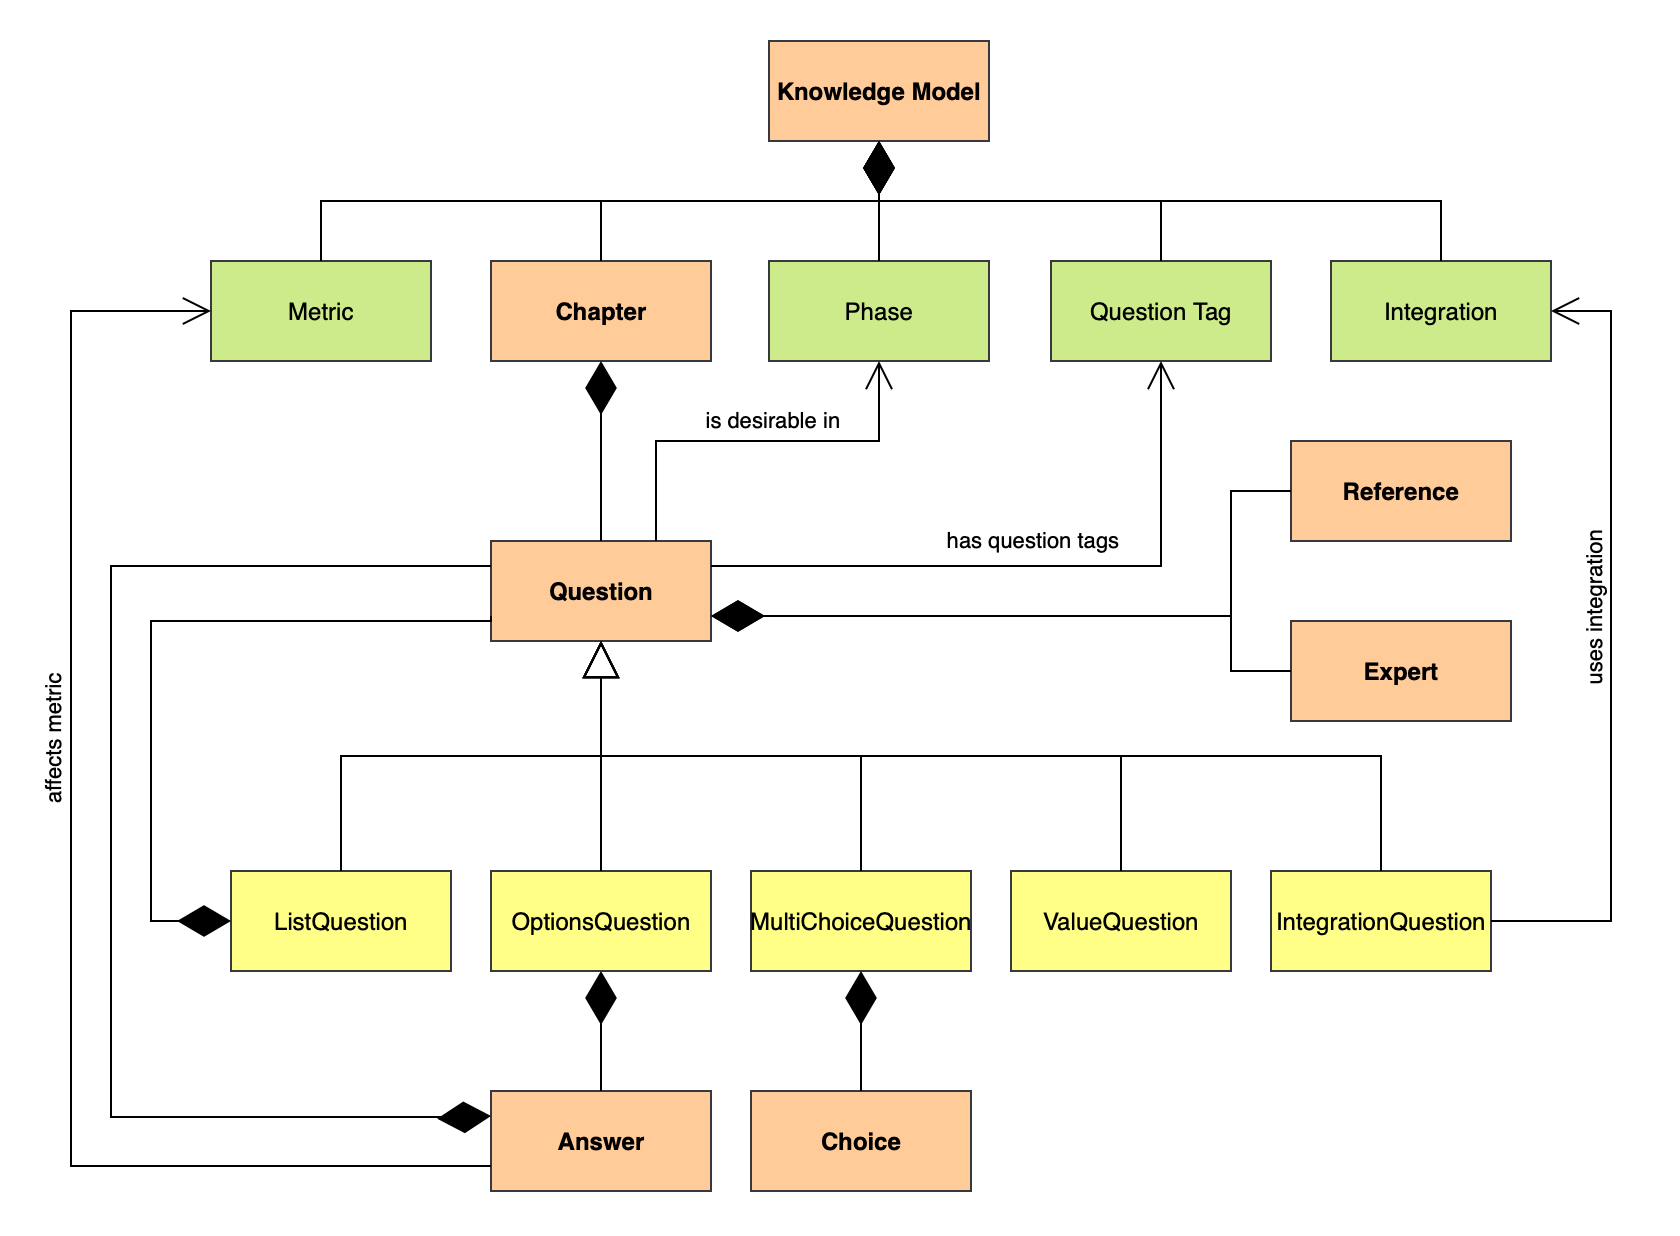

The diagram above was exported from draw.io. Its source (the exported page's mxGraphModel, read from the mxfile embedded in the PNG):
<mxGraphModel dx="1298" dy="817" grid="1" gridSize="10" guides="1" tooltips="1" connect="1" arrows="1" fold="1" page="1" pageScale="1" pageWidth="827" pageHeight="1169" math="0" shadow="0">
  <root>
    <mxCell id="0" />
    <mxCell id="1" parent="0" />
    <mxCell id="2" value="Knowledge Model" style="html=1;fontStyle=1;fillColor=#ffcc99;strokeColor=#36393d;" vertex="1" parent="1">
      <mxGeometry x="378" y="40" width="110" height="50" as="geometry" />
    </mxCell>
    <mxCell id="3" value="Metric" style="html=1;fillColor=#cdeb8b;strokeColor=#36393d;" vertex="1" parent="1">
      <mxGeometry x="99" y="150" width="110" height="50" as="geometry" />
    </mxCell>
    <mxCell id="4" value="Chapter" style="html=1;fontStyle=1;fillColor=#ffcc99;strokeColor=#36393d;" vertex="1" parent="1">
      <mxGeometry x="239" y="150" width="110" height="50" as="geometry" />
    </mxCell>
    <mxCell id="5" value="Phase" style="html=1;fillColor=#cdeb8b;strokeColor=#36393d;" vertex="1" parent="1">
      <mxGeometry x="378" y="150" width="110" height="50" as="geometry" />
    </mxCell>
    <mxCell id="6" value="Question Tag" style="html=1;fillColor=#cdeb8b;strokeColor=#36393d;" vertex="1" parent="1">
      <mxGeometry x="519" y="150" width="110" height="50" as="geometry" />
    </mxCell>
    <mxCell id="7" value="Integration" style="html=1;fillColor=#cdeb8b;strokeColor=#36393d;" vertex="1" parent="1">
      <mxGeometry x="659" y="150" width="110" height="50" as="geometry" />
    </mxCell>
    <mxCell id="8" value="Question" style="html=1;fontStyle=1;fillColor=#ffcc99;strokeColor=#36393d;" vertex="1" parent="1">
      <mxGeometry x="239" y="290" width="110" height="50" as="geometry" />
    </mxCell>
    <mxCell id="9" value="OptionsQuestion" style="html=1;fillColor=#ffff88;strokeColor=#36393d;" vertex="1" parent="1">
      <mxGeometry x="239" y="455" width="110" height="50" as="geometry" />
    </mxCell>
    <mxCell id="10" value="ListQuestion" style="html=1;fillColor=#ffff88;strokeColor=#36393d;" vertex="1" parent="1">
      <mxGeometry x="109" y="455" width="110" height="50" as="geometry" />
    </mxCell>
    <mxCell id="11" value="MultiChoiceQuestion" style="html=1;fillColor=#ffff88;strokeColor=#36393d;" vertex="1" parent="1">
      <mxGeometry x="369" y="455" width="110" height="50" as="geometry" />
    </mxCell>
    <mxCell id="12" value="ValueQuestion" style="html=1;fillColor=#ffff88;strokeColor=#36393d;" vertex="1" parent="1">
      <mxGeometry x="499" y="455" width="110" height="50" as="geometry" />
    </mxCell>
    <mxCell id="13" value="IntegrationQuestion" style="html=1;fillColor=#ffff88;strokeColor=#36393d;" vertex="1" parent="1">
      <mxGeometry x="629" y="455" width="110" height="50" as="geometry" />
    </mxCell>
    <mxCell id="14" value="Answer" style="html=1;fontStyle=1;fillColor=#ffcc99;strokeColor=#36393d;" vertex="1" parent="1">
      <mxGeometry x="239" y="565" width="110" height="50" as="geometry" />
    </mxCell>
    <mxCell id="15" value="Choice" style="html=1;fontStyle=1;fillColor=#ffcc99;strokeColor=#36393d;" vertex="1" parent="1">
      <mxGeometry x="369" y="565" width="110" height="50" as="geometry" />
    </mxCell>
    <mxCell id="16" value="Reference" style="html=1;fillColor=#ffcc99;strokeColor=#36393d;fontStyle=1" vertex="1" parent="1">
      <mxGeometry x="639" y="240" width="110" height="50" as="geometry" />
    </mxCell>
    <mxCell id="17" value="Expert" style="html=1;fillColor=#ffcc99;strokeColor=#36393d;fontStyle=1" vertex="1" parent="1">
      <mxGeometry x="639" y="330" width="110" height="50" as="geometry" />
    </mxCell>
    <mxCell id="18" value="" style="endArrow=diamondThin;endFill=1;endSize=24;html=1;rounded=0;entryX=0.5;entryY=1;entryDx=0;entryDy=0;exitX=0.5;exitY=0;exitDx=0;exitDy=0;edgeStyle=orthogonalEdgeStyle;" edge="1" source="3" target="2" parent="1">
      <mxGeometry width="160" relative="1" as="geometry">
        <mxPoint x="349" y="520" as="sourcePoint" />
        <mxPoint x="509" y="520" as="targetPoint" />
      </mxGeometry>
    </mxCell>
    <mxCell id="19" value="" style="endArrow=diamondThin;endFill=1;endSize=24;html=1;rounded=0;entryX=0.5;entryY=1;entryDx=0;entryDy=0;exitX=0.5;exitY=0;exitDx=0;exitDy=0;edgeStyle=orthogonalEdgeStyle;" edge="1" source="4" target="2" parent="1">
      <mxGeometry width="160" relative="1" as="geometry">
        <mxPoint x="164" y="160" as="sourcePoint" />
        <mxPoint x="443" y="100" as="targetPoint" />
      </mxGeometry>
    </mxCell>
    <mxCell id="20" value="" style="endArrow=diamondThin;endFill=1;endSize=24;html=1;rounded=0;entryX=0.5;entryY=1;entryDx=0;entryDy=0;exitX=0.5;exitY=0;exitDx=0;exitDy=0;edgeStyle=orthogonalEdgeStyle;" edge="1" source="5" target="2" parent="1">
      <mxGeometry width="160" relative="1" as="geometry">
        <mxPoint x="304" y="160" as="sourcePoint" />
        <mxPoint x="443" y="100" as="targetPoint" />
      </mxGeometry>
    </mxCell>
    <mxCell id="21" value="" style="endArrow=diamondThin;endFill=1;endSize=24;html=1;rounded=0;entryX=0.5;entryY=1;entryDx=0;entryDy=0;exitX=0.5;exitY=0;exitDx=0;exitDy=0;edgeStyle=orthogonalEdgeStyle;" edge="1" source="6" target="2" parent="1">
      <mxGeometry width="160" relative="1" as="geometry">
        <mxPoint x="443" y="160" as="sourcePoint" />
        <mxPoint x="443" y="100" as="targetPoint" />
      </mxGeometry>
    </mxCell>
    <mxCell id="22" value="" style="endArrow=diamondThin;endFill=1;endSize=24;html=1;rounded=0;entryX=0.5;entryY=1;entryDx=0;entryDy=0;exitX=0.5;exitY=0;exitDx=0;exitDy=0;edgeStyle=orthogonalEdgeStyle;" edge="1" source="7" target="2" parent="1">
      <mxGeometry width="160" relative="1" as="geometry">
        <mxPoint x="584" y="160" as="sourcePoint" />
        <mxPoint x="443" y="100" as="targetPoint" />
      </mxGeometry>
    </mxCell>
    <mxCell id="23" value="" style="endArrow=diamondThin;endFill=1;endSize=24;html=1;rounded=0;entryX=0.5;entryY=1;entryDx=0;entryDy=0;exitX=0.5;exitY=0;exitDx=0;exitDy=0;edgeStyle=orthogonalEdgeStyle;" edge="1" source="8" target="4" parent="1">
      <mxGeometry width="160" relative="1" as="geometry">
        <mxPoint x="724" y="160" as="sourcePoint" />
        <mxPoint x="443" y="100" as="targetPoint" />
      </mxGeometry>
    </mxCell>
    <mxCell id="24" value="" style="endArrow=diamondThin;endFill=1;endSize=24;html=1;rounded=0;exitX=0;exitY=0.5;exitDx=0;exitDy=0;edgeStyle=orthogonalEdgeStyle;entryX=1;entryY=0.75;entryDx=0;entryDy=0;" edge="1" source="16" target="8" parent="1">
      <mxGeometry width="160" relative="1" as="geometry">
        <mxPoint x="304" y="300" as="sourcePoint" />
        <mxPoint x="419" y="330" as="targetPoint" />
        <Array as="points">
          <mxPoint x="609" y="265" />
          <mxPoint x="609" y="328" />
          <mxPoint x="349" y="328" />
        </Array>
      </mxGeometry>
    </mxCell>
    <mxCell id="25" value="" style="endArrow=diamondThin;endFill=1;endSize=24;html=1;rounded=0;exitX=0;exitY=0.5;exitDx=0;exitDy=0;edgeStyle=orthogonalEdgeStyle;entryX=1;entryY=0.75;entryDx=0;entryDy=0;" edge="1" source="17" target="8" parent="1">
      <mxGeometry width="160" relative="1" as="geometry">
        <mxPoint x="649" y="275" as="sourcePoint" />
        <mxPoint x="359" y="325" as="targetPoint" />
        <Array as="points">
          <mxPoint x="609" y="355" />
          <mxPoint x="609" y="328" />
          <mxPoint x="349" y="328" />
        </Array>
      </mxGeometry>
    </mxCell>
    <mxCell id="26" value="" style="endArrow=diamondThin;endFill=1;endSize=24;html=1;rounded=0;entryX=0.5;entryY=1;entryDx=0;entryDy=0;exitX=0.5;exitY=0;exitDx=0;exitDy=0;edgeStyle=orthogonalEdgeStyle;" edge="1" source="14" target="9" parent="1">
      <mxGeometry width="160" relative="1" as="geometry">
        <mxPoint x="304" y="345" as="sourcePoint" />
        <mxPoint x="304" y="255" as="targetPoint" />
      </mxGeometry>
    </mxCell>
    <mxCell id="27" value="" style="endArrow=diamondThin;endFill=1;endSize=24;html=1;rounded=0;entryX=0.5;entryY=1;entryDx=0;entryDy=0;edgeStyle=orthogonalEdgeStyle;exitX=0.5;exitY=0;exitDx=0;exitDy=0;" edge="1" source="15" target="11" parent="1">
      <mxGeometry width="160" relative="1" as="geometry">
        <mxPoint x="414" y="565" as="sourcePoint" />
        <mxPoint x="294" y="515" as="targetPoint" />
      </mxGeometry>
    </mxCell>
    <mxCell id="28" value="" style="endArrow=diamondThin;endFill=1;endSize=24;html=1;rounded=0;exitX=0;exitY=0.75;exitDx=0;exitDy=0;edgeStyle=orthogonalEdgeStyle;entryX=0;entryY=0.5;entryDx=0;entryDy=0;" edge="1" source="8" target="10" parent="1">
      <mxGeometry width="160" relative="1" as="geometry">
        <mxPoint x="193.97" y="595" as="sourcePoint" />
        <mxPoint x="79" y="570" as="targetPoint" />
        <Array as="points">
          <mxPoint x="239" y="330" />
          <mxPoint x="69" y="330" />
          <mxPoint x="69" y="480" />
        </Array>
      </mxGeometry>
    </mxCell>
    <mxCell id="29" value="" style="endArrow=diamondThin;endFill=1;endSize=24;html=1;rounded=0;exitX=0;exitY=0.25;exitDx=0;exitDy=0;edgeStyle=orthogonalEdgeStyle;entryX=0;entryY=0.25;entryDx=0;entryDy=0;" edge="1" source="8" target="14" parent="1">
      <mxGeometry width="160" relative="1" as="geometry">
        <mxPoint x="218.97" y="320" as="sourcePoint" />
        <mxPoint x="78.97" y="485" as="targetPoint" />
        <Array as="points">
          <mxPoint x="49" y="303" />
          <mxPoint x="49" y="578" />
          <mxPoint x="229" y="578" />
        </Array>
      </mxGeometry>
    </mxCell>
    <mxCell id="30" value="" style="endArrow=block;endSize=16;endFill=0;html=1;rounded=0;edgeStyle=orthogonalEdgeStyle;entryX=0.5;entryY=1;entryDx=0;entryDy=0;exitX=0.5;exitY=0;exitDx=0;exitDy=0;" edge="1" source="10" target="8" parent="1">
      <mxGeometry width="160" relative="1" as="geometry">
        <mxPoint x="179" y="400" as="sourcePoint" />
        <mxPoint x="339" y="400" as="targetPoint" />
      </mxGeometry>
    </mxCell>
    <mxCell id="31" value="" style="endArrow=block;endSize=16;endFill=0;html=1;rounded=0;edgeStyle=orthogonalEdgeStyle;exitX=0.5;exitY=0;exitDx=0;exitDy=0;entryX=0.5;entryY=1;entryDx=0;entryDy=0;" edge="1" source="9" target="8" parent="1">
      <mxGeometry width="160" relative="1" as="geometry">
        <mxPoint x="164" y="465" as="sourcePoint" />
        <mxPoint x="319" y="350" as="targetPoint" />
      </mxGeometry>
    </mxCell>
    <mxCell id="32" value="" style="endArrow=block;endSize=16;endFill=0;html=1;rounded=0;edgeStyle=orthogonalEdgeStyle;exitX=0.5;exitY=0;exitDx=0;exitDy=0;entryX=0.5;entryY=1;entryDx=0;entryDy=0;" edge="1" source="11" target="8" parent="1">
      <mxGeometry width="160" relative="1" as="geometry">
        <mxPoint x="294" y="465" as="sourcePoint" />
        <mxPoint x="319" y="350" as="targetPoint" />
      </mxGeometry>
    </mxCell>
    <mxCell id="33" value="" style="endArrow=block;endSize=16;endFill=0;html=1;rounded=0;edgeStyle=orthogonalEdgeStyle;exitX=0.5;exitY=0;exitDx=0;exitDy=0;entryX=0.5;entryY=1;entryDx=0;entryDy=0;" edge="1" source="12" target="8" parent="1">
      <mxGeometry width="160" relative="1" as="geometry">
        <mxPoint x="424" y="465" as="sourcePoint" />
        <mxPoint x="304" y="350" as="targetPoint" />
      </mxGeometry>
    </mxCell>
    <mxCell id="34" value="" style="endArrow=block;endSize=16;endFill=0;html=1;rounded=0;edgeStyle=orthogonalEdgeStyle;exitX=0.5;exitY=0;exitDx=0;exitDy=0;entryX=0.5;entryY=1;entryDx=0;entryDy=0;" edge="1" source="13" target="8" parent="1">
      <mxGeometry width="160" relative="1" as="geometry">
        <mxPoint x="554" y="465" as="sourcePoint" />
        <mxPoint x="379" y="350" as="targetPoint" />
      </mxGeometry>
    </mxCell>
    <mxCell id="35" value="affects metric" style="endArrow=open;endFill=1;endSize=12;html=1;rounded=0;exitX=0;exitY=0.75;exitDx=0;exitDy=0;entryX=0;entryY=0.5;entryDx=0;entryDy=0;edgeStyle=orthogonalEdgeStyle;horizontal=0;" edge="1" source="14" target="3" parent="1">
      <mxGeometry x="0.1944" y="9" width="160" relative="1" as="geometry">
        <mxPoint x="169" y="690" as="sourcePoint" />
        <mxPoint x="329" y="690" as="targetPoint" />
        <Array as="points">
          <mxPoint x="29" y="603" />
          <mxPoint x="29" y="175" />
        </Array>
        <mxPoint as="offset" />
      </mxGeometry>
    </mxCell>
    <mxCell id="36" value="is desirable in" style="endArrow=open;endFill=1;endSize=12;html=1;rounded=0;exitX=0.75;exitY=0;exitDx=0;exitDy=0;entryX=0.5;entryY=1;entryDx=0;entryDy=0;edgeStyle=orthogonalEdgeStyle;" edge="1" source="8" target="5" parent="1">
      <mxGeometry x="0.0767" y="10" width="160" relative="1" as="geometry">
        <mxPoint x="249" y="612.5" as="sourcePoint" />
        <mxPoint x="109" y="185" as="targetPoint" />
        <Array as="points">
          <mxPoint x="321" y="240" />
          <mxPoint x="433" y="240" />
        </Array>
        <mxPoint as="offset" />
      </mxGeometry>
    </mxCell>
    <mxCell id="37" value="has question tags" style="endArrow=open;endFill=1;endSize=12;html=1;rounded=0;exitX=1;exitY=0.25;exitDx=0;exitDy=0;entryX=0.5;entryY=1;entryDx=0;entryDy=0;edgeStyle=orthogonalEdgeStyle;" edge="1" source="8" target="6" parent="1">
      <mxGeometry x="-0.0167" y="13" width="160" relative="1" as="geometry">
        <mxPoint x="331.5" y="300" as="sourcePoint" />
        <mxPoint x="443" y="210" as="targetPoint" />
        <Array as="points">
          <mxPoint x="574" y="303" />
        </Array>
        <mxPoint as="offset" />
      </mxGeometry>
    </mxCell>
    <mxCell id="38" value="" style="endArrow=open;endFill=1;endSize=12;html=1;rounded=0;exitX=1;exitY=0.5;exitDx=0;exitDy=0;entryX=1;entryY=0.5;entryDx=0;entryDy=0;edgeStyle=orthogonalEdgeStyle;" edge="1" source="13" target="7" parent="1">
      <mxGeometry width="160" relative="1" as="geometry">
        <mxPoint x="359" y="312.5" as="sourcePoint" />
        <mxPoint x="584" y="210" as="targetPoint" />
        <Array as="points">
          <mxPoint x="799" y="480" />
          <mxPoint x="799" y="175" />
        </Array>
      </mxGeometry>
    </mxCell>
    <mxCell id="39" value="uses integration" style="edgeLabel;html=1;align=center;verticalAlign=middle;resizable=0;points=[];horizontal=0;" connectable="0" vertex="1" parent="38">
      <mxGeometry x="0.0887" y="-1" relative="1" as="geometry">
        <mxPoint x="-10" as="offset" />
      </mxGeometry>
    </mxCell>
  </root>
</mxGraphModel>